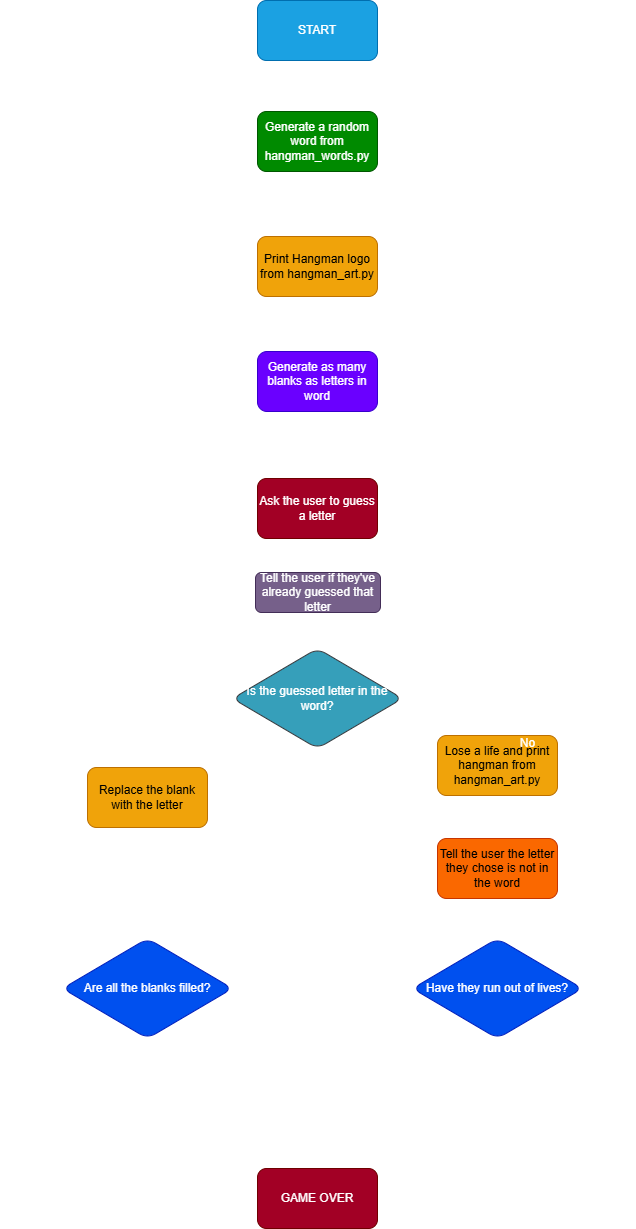

The diagram above was exported from draw.io. Its source (the exported page's mxGraphModel, read from the mxfile embedded in the PNG):
<mxGraphModel dx="2382" dy="3128" grid="1" gridSize="10" guides="1" tooltips="1" connect="1" arrows="1" fold="1" page="1" pageScale="1" pageWidth="850" pageHeight="1100" math="0" shadow="0">
  <root>
    <mxCell id="0" />
    <mxCell id="1" parent="0" />
    <mxCell id="Er_-OfUGcBOhaGlk60Gd-4" value="" style="edgeStyle=orthogonalEdgeStyle;rounded=1;orthogonalLoop=1;jettySize=auto;html=1;" parent="1" source="Er_-OfUGcBOhaGlk60Gd-1" target="Er_-OfUGcBOhaGlk60Gd-2" edge="1">
      <mxGeometry relative="1" as="geometry" />
    </mxCell>
    <mxCell id="Er_-OfUGcBOhaGlk60Gd-1" value="START" style="rounded=1;whiteSpace=wrap;html=1;fillColor=#1ba1e2;fontColor=#ffffff;strokeColor=#006EAF;" parent="1" vertex="1">
      <mxGeometry x="70" y="-98" width="120" height="60" as="geometry" />
    </mxCell>
    <mxCell id="uNazIWip8VN4PpTM3ukA-2" value="" style="edgeStyle=orthogonalEdgeStyle;rounded=0;orthogonalLoop=1;jettySize=auto;html=1;" edge="1" parent="1" source="Er_-OfUGcBOhaGlk60Gd-2" target="uNazIWip8VN4PpTM3ukA-1">
      <mxGeometry relative="1" as="geometry" />
    </mxCell>
    <mxCell id="Er_-OfUGcBOhaGlk60Gd-2" value="Generate a random word from hangman_words.py" style="rounded=1;whiteSpace=wrap;html=1;fillColor=#008a00;strokeColor=#005700;fontColor=#ffffff;" parent="1" vertex="1">
      <mxGeometry x="70" y="13" width="120" height="60" as="geometry" />
    </mxCell>
    <mxCell id="uNazIWip8VN4PpTM3ukA-10" value="" style="edgeStyle=orthogonalEdgeStyle;rounded=0;orthogonalLoop=1;jettySize=auto;html=1;" edge="1" parent="1" source="Er_-OfUGcBOhaGlk60Gd-3" target="uNazIWip8VN4PpTM3ukA-4">
      <mxGeometry relative="1" as="geometry" />
    </mxCell>
    <mxCell id="Er_-OfUGcBOhaGlk60Gd-3" value="Ask the user to guess a letter" style="rounded=1;whiteSpace=wrap;html=1;fillColor=#a20025;fontColor=#ffffff;strokeColor=#6F0000;" parent="1" vertex="1">
      <mxGeometry x="70" y="380" width="120" height="60" as="geometry" />
    </mxCell>
    <mxCell id="Er_-OfUGcBOhaGlk60Gd-10" style="edgeStyle=orthogonalEdgeStyle;rounded=1;orthogonalLoop=1;jettySize=auto;html=1;entryX=0.5;entryY=0;entryDx=0;entryDy=0;" parent="1" source="Er_-OfUGcBOhaGlk60Gd-6" target="Er_-OfUGcBOhaGlk60Gd-8" edge="1">
      <mxGeometry relative="1" as="geometry">
        <mxPoint x="380" y="590" as="targetPoint" />
      </mxGeometry>
    </mxCell>
    <mxCell id="Er_-OfUGcBOhaGlk60Gd-11" style="edgeStyle=orthogonalEdgeStyle;rounded=1;orthogonalLoop=1;jettySize=auto;html=1;entryX=0.5;entryY=0;entryDx=0;entryDy=0;" parent="1" source="Er_-OfUGcBOhaGlk60Gd-6" target="Er_-OfUGcBOhaGlk60Gd-9" edge="1">
      <mxGeometry relative="1" as="geometry">
        <mxPoint x="-60" y="590" as="targetPoint" />
      </mxGeometry>
    </mxCell>
    <mxCell id="Er_-OfUGcBOhaGlk60Gd-6" value="Is the guessed letter in the word?" style="rhombus;whiteSpace=wrap;html=1;rounded=1;fillColor=light-dark(#ffcc99, #369fba);strokeColor=#36393d;" parent="1" vertex="1">
      <mxGeometry x="45" y="550" width="170" height="100" as="geometry" />
    </mxCell>
    <mxCell id="uNazIWip8VN4PpTM3ukA-13" value="" style="edgeStyle=orthogonalEdgeStyle;rounded=0;orthogonalLoop=1;jettySize=auto;html=1;" edge="1" parent="1" source="Er_-OfUGcBOhaGlk60Gd-8" target="uNazIWip8VN4PpTM3ukA-12">
      <mxGeometry relative="1" as="geometry" />
    </mxCell>
    <mxCell id="Er_-OfUGcBOhaGlk60Gd-8" value="Lose a life and print hangman from hangman_art.py" style="rounded=1;whiteSpace=wrap;html=1;fillColor=#f0a30a;fontColor=#000000;strokeColor=#BD7000;" parent="1" vertex="1">
      <mxGeometry x="250" y="637" width="120" height="60" as="geometry" />
    </mxCell>
    <mxCell id="Er_-OfUGcBOhaGlk60Gd-17" value="" style="edgeStyle=orthogonalEdgeStyle;rounded=1;orthogonalLoop=1;jettySize=auto;html=1;" parent="1" source="Er_-OfUGcBOhaGlk60Gd-9" target="Er_-OfUGcBOhaGlk60Gd-15" edge="1">
      <mxGeometry relative="1" as="geometry" />
    </mxCell>
    <mxCell id="Er_-OfUGcBOhaGlk60Gd-9" value="Replace the blank with the letter" style="rounded=1;whiteSpace=wrap;html=1;fillColor=#f0a30a;fontColor=#000000;strokeColor=#BD7000;" parent="1" vertex="1">
      <mxGeometry x="-100" y="669" width="120" height="60" as="geometry" />
    </mxCell>
    <mxCell id="Er_-OfUGcBOhaGlk60Gd-12" value="No" style="text;html=1;align=center;verticalAlign=middle;resizable=0;points=[];autosize=1;strokeColor=none;fillColor=none;rounded=1;" parent="1" vertex="1">
      <mxGeometry x="320" y="630" width="40" height="30" as="geometry" />
    </mxCell>
    <mxCell id="Er_-OfUGcBOhaGlk60Gd-13" value="Yes" style="text;html=1;align=center;verticalAlign=middle;resizable=0;points=[];autosize=1;strokeColor=none;fillColor=none;rounded=1;" parent="1" vertex="1">
      <mxGeometry x="-90" y="630" width="40" height="30" as="geometry" />
    </mxCell>
    <mxCell id="Er_-OfUGcBOhaGlk60Gd-19" style="edgeStyle=orthogonalEdgeStyle;rounded=1;orthogonalLoop=1;jettySize=auto;html=1;entryX=1;entryY=0.5;entryDx=0;entryDy=0;exitX=0.971;exitY=0.5;exitDx=0;exitDy=0;exitPerimeter=0;" parent="1" source="Er_-OfUGcBOhaGlk60Gd-14" edge="1">
      <mxGeometry relative="1" as="geometry">
        <mxPoint x="190.00000000000023" y="410" as="targetPoint" />
        <mxPoint x="440" y="890" as="sourcePoint" />
        <Array as="points">
          <mxPoint x="440" y="890" />
          <mxPoint x="440" y="410" />
        </Array>
      </mxGeometry>
    </mxCell>
    <mxCell id="Er_-OfUGcBOhaGlk60Gd-14" value="Have they run out of lives?" style="rhombus;whiteSpace=wrap;html=1;rounded=1;fillColor=#0050ef;fontColor=#ffffff;strokeColor=#001DBC;" parent="1" vertex="1">
      <mxGeometry x="225" y="840" width="170" height="100" as="geometry" />
    </mxCell>
    <mxCell id="Er_-OfUGcBOhaGlk60Gd-18" style="edgeStyle=orthogonalEdgeStyle;rounded=1;orthogonalLoop=1;jettySize=auto;html=1;entryX=0;entryY=0.5;entryDx=0;entryDy=0;" parent="1" target="Er_-OfUGcBOhaGlk60Gd-3" edge="1">
      <mxGeometry relative="1" as="geometry">
        <mxPoint x="60" y="410" as="targetPoint" />
        <mxPoint x="-119" y="890" as="sourcePoint" />
        <Array as="points">
          <mxPoint x="-180" y="890" />
          <mxPoint x="-180" y="410" />
        </Array>
      </mxGeometry>
    </mxCell>
    <mxCell id="Er_-OfUGcBOhaGlk60Gd-15" value="Are all the blanks filled?" style="rhombus;whiteSpace=wrap;html=1;rounded=1;fillColor=#0050ef;fontColor=#ffffff;strokeColor=#001DBC;" parent="1" vertex="1">
      <mxGeometry x="-125" y="840" width="170" height="100" as="geometry" />
    </mxCell>
    <mxCell id="Er_-OfUGcBOhaGlk60Gd-20" value="GAME OVER" style="rounded=1;whiteSpace=wrap;html=1;fillColor=#a20025;fontColor=#ffffff;strokeColor=#6F0000;" parent="1" vertex="1">
      <mxGeometry x="70" y="1070" width="120" height="60" as="geometry" />
    </mxCell>
    <mxCell id="Er_-OfUGcBOhaGlk60Gd-26" value="" style="endArrow=none;html=1;rounded=1;entryX=0.5;entryY=1;entryDx=0;entryDy=0;exitX=0.5;exitY=1;exitDx=0;exitDy=0;" parent="1" source="Er_-OfUGcBOhaGlk60Gd-15" target="Er_-OfUGcBOhaGlk60Gd-14" edge="1">
      <mxGeometry width="50" height="50" relative="1" as="geometry">
        <mxPoint x="-40" y="1000" as="sourcePoint" />
        <mxPoint x="300" y="960" as="targetPoint" />
        <Array as="points">
          <mxPoint x="-40" y="1000" />
          <mxPoint x="310" y="1000" />
        </Array>
      </mxGeometry>
    </mxCell>
    <mxCell id="Er_-OfUGcBOhaGlk60Gd-27" value="" style="endArrow=classic;html=1;rounded=1;entryX=0.5;entryY=0;entryDx=0;entryDy=0;" parent="1" target="Er_-OfUGcBOhaGlk60Gd-20" edge="1">
      <mxGeometry width="50" height="50" relative="1" as="geometry">
        <mxPoint x="130" y="1000" as="sourcePoint" />
        <mxPoint x="110" y="930" as="targetPoint" />
      </mxGeometry>
    </mxCell>
    <mxCell id="Er_-OfUGcBOhaGlk60Gd-28" value="Yes" style="text;html=1;align=center;verticalAlign=middle;resizable=0;points=[];autosize=1;strokeColor=none;fillColor=none;rounded=1;" parent="1" vertex="1">
      <mxGeometry x="-30" y="950" width="40" height="30" as="geometry" />
    </mxCell>
    <mxCell id="Er_-OfUGcBOhaGlk60Gd-29" value="Yes" style="text;html=1;align=center;verticalAlign=middle;resizable=0;points=[];autosize=1;strokeColor=none;fillColor=none;rounded=1;" parent="1" vertex="1">
      <mxGeometry x="250" y="950" width="40" height="30" as="geometry" />
    </mxCell>
    <mxCell id="bM2MbW4k2ONyizi_9_zW-3" value="" style="edgeStyle=orthogonalEdgeStyle;rounded=0;orthogonalLoop=1;jettySize=auto;html=1;" parent="1" source="bM2MbW4k2ONyizi_9_zW-1" target="Er_-OfUGcBOhaGlk60Gd-3" edge="1">
      <mxGeometry relative="1" as="geometry" />
    </mxCell>
    <mxCell id="bM2MbW4k2ONyizi_9_zW-1" value="Generate as many blanks as letters in word" style="rounded=1;whiteSpace=wrap;html=1;fillColor=#6a00ff;strokeColor=#3700CC;fontColor=#ffffff;arcSize=16;" parent="1" vertex="1">
      <mxGeometry x="70" y="253" width="120" height="60" as="geometry" />
    </mxCell>
    <mxCell id="bM2MbW4k2ONyizi_9_zW-4" value="No" style="text;html=1;align=center;verticalAlign=middle;resizable=0;points=[];autosize=1;strokeColor=none;fillColor=none;rounded=1;" parent="1" vertex="1">
      <mxGeometry x="-165" y="900" width="40" height="30" as="geometry" />
    </mxCell>
    <mxCell id="bM2MbW4k2ONyizi_9_zW-6" value="No" style="text;html=1;align=center;verticalAlign=middle;resizable=0;points=[];autosize=1;strokeColor=none;fillColor=none;rounded=1;" parent="1" vertex="1">
      <mxGeometry x="385" y="900" width="40" height="30" as="geometry" />
    </mxCell>
    <mxCell id="uNazIWip8VN4PpTM3ukA-3" value="" style="edgeStyle=orthogonalEdgeStyle;rounded=0;orthogonalLoop=1;jettySize=auto;html=1;" edge="1" parent="1" source="uNazIWip8VN4PpTM3ukA-1" target="bM2MbW4k2ONyizi_9_zW-1">
      <mxGeometry relative="1" as="geometry" />
    </mxCell>
    <mxCell id="uNazIWip8VN4PpTM3ukA-1" value="Print Hangman logo from hangman_art.py" style="rounded=1;whiteSpace=wrap;html=1;fillColor=#f0a30a;strokeColor=#BD7000;fontColor=#000000;" vertex="1" parent="1">
      <mxGeometry x="70" y="138" width="120" height="60" as="geometry" />
    </mxCell>
    <mxCell id="uNazIWip8VN4PpTM3ukA-11" value="" style="edgeStyle=orthogonalEdgeStyle;rounded=0;orthogonalLoop=1;jettySize=auto;html=1;" edge="1" parent="1" source="uNazIWip8VN4PpTM3ukA-4" target="Er_-OfUGcBOhaGlk60Gd-6">
      <mxGeometry relative="1" as="geometry" />
    </mxCell>
    <mxCell id="uNazIWip8VN4PpTM3ukA-4" value="Tell the user if they've already guessed that letter" style="rounded=1;whiteSpace=wrap;html=1;fillColor=#76608a;fontColor=#ffffff;strokeColor=#432D57;" vertex="1" parent="1">
      <mxGeometry x="68" y="474" width="125" height="40" as="geometry" />
    </mxCell>
    <mxCell id="uNazIWip8VN4PpTM3ukA-14" value="" style="edgeStyle=orthogonalEdgeStyle;rounded=0;orthogonalLoop=1;jettySize=auto;html=1;" edge="1" parent="1" source="uNazIWip8VN4PpTM3ukA-12" target="Er_-OfUGcBOhaGlk60Gd-14">
      <mxGeometry relative="1" as="geometry" />
    </mxCell>
    <mxCell id="uNazIWip8VN4PpTM3ukA-12" value="Tell the user the letter they chose is not in the word" style="rounded=1;whiteSpace=wrap;html=1;fillColor=#fa6800;strokeColor=#C73500;fontColor=#000000;" vertex="1" parent="1">
      <mxGeometry x="250" y="740" width="120" height="60" as="geometry" />
    </mxCell>
  </root>
</mxGraphModel>